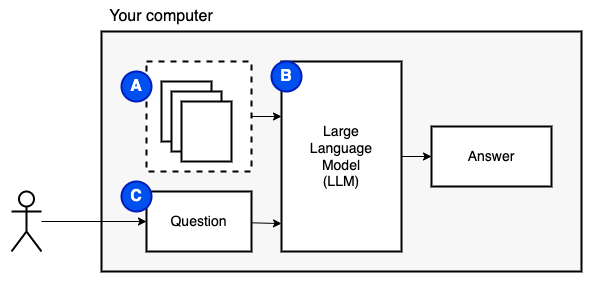

The diagram above was exported from draw.io. Its source (the exported page's mxGraphModel, read from the mxfile embedded in the PNG):
<mxGraphModel dx="1444" dy="2049" grid="1" gridSize="10" guides="1" tooltips="1" connect="1" arrows="1" fold="1" page="1" pageScale="1" pageWidth="850" pageHeight="1100" math="0" shadow="0">
  <root>
    <mxCell id="0" />
    <mxCell id="1" parent="0" />
    <mxCell id="33" value="" style="rounded=0;whiteSpace=wrap;html=1;strokeWidth=2;fontSize=16;fillColor=#FFFFFF;strokeColor=none;" parent="1" vertex="1">
      <mxGeometry x="-830" y="-1070" width="600" height="290" as="geometry" />
    </mxCell>
    <mxCell id="29" value="" style="rounded=0;whiteSpace=wrap;html=1;strokeWidth=2;fontSize=16;fillColor=#F7F7F7;" parent="1" vertex="1">
      <mxGeometry x="-730" y="-1040" width="480" height="240" as="geometry" />
    </mxCell>
    <mxCell id="16" value="" style="edgeStyle=none;html=1;fontSize=14;" parent="1" source="12" edge="1">
      <mxGeometry relative="1" as="geometry">
        <mxPoint x="-550" y="-955" as="targetPoint" />
      </mxGeometry>
    </mxCell>
    <mxCell id="12" value="" style="rounded=0;whiteSpace=wrap;html=1;dashed=1;strokeWidth=2;" parent="1" vertex="1">
      <mxGeometry x="-685" y="-1010" width="105" height="110" as="geometry" />
    </mxCell>
    <mxCell id="2" value="&lt;meta charset=&quot;utf-8&quot;&gt;&lt;span style=&quot;color: rgba(0, 0, 0, 0); font-family: monospace; font-size: 0px; font-style: normal; font-variant-ligatures: normal; font-variant-caps: normal; font-weight: 400; letter-spacing: normal; orphans: 2; text-align: start; text-indent: 0px; text-transform: none; widows: 2; word-spacing: 0px; -webkit-text-stroke-width: 0px; background-color: rgb(251, 251, 251); text-decoration-thickness: initial; text-decoration-style: initial; text-decoration-color: initial; float: none; display: inline !important;&quot;&gt;&amp;nbsp;&lt;/span&gt;" style="rounded=0;whiteSpace=wrap;html=1;strokeWidth=2;" parent="1" vertex="1">
      <mxGeometry x="-670" y="-990" width="50" height="60" as="geometry" />
    </mxCell>
    <mxCell id="4" value="&lt;meta charset=&quot;utf-8&quot;&gt;&lt;span style=&quot;color: rgba(0, 0, 0, 0); font-family: monospace; font-size: 0px; font-style: normal; font-variant-ligatures: normal; font-variant-caps: normal; font-weight: 400; letter-spacing: normal; orphans: 2; text-align: start; text-indent: 0px; text-transform: none; widows: 2; word-spacing: 0px; -webkit-text-stroke-width: 0px; background-color: rgb(251, 251, 251); text-decoration-thickness: initial; text-decoration-style: initial; text-decoration-color: initial; float: none; display: inline !important;&quot;&gt;&amp;nbsp;&lt;/span&gt;" style="rounded=0;whiteSpace=wrap;html=1;strokeWidth=2;" parent="1" vertex="1">
      <mxGeometry x="-660" y="-980" width="50" height="60" as="geometry" />
    </mxCell>
    <mxCell id="5" value="&lt;meta charset=&quot;utf-8&quot;&gt;&lt;span style=&quot;color: rgba(0, 0, 0, 0); font-family: monospace; font-size: 0px; font-style: normal; font-variant-ligatures: normal; font-variant-caps: normal; font-weight: 400; letter-spacing: normal; orphans: 2; text-align: start; text-indent: 0px; text-transform: none; widows: 2; word-spacing: 0px; -webkit-text-stroke-width: 0px; background-color: rgb(251, 251, 251); text-decoration-thickness: initial; text-decoration-style: initial; text-decoration-color: initial; float: none; display: inline !important;&quot;&gt;&amp;nbsp;&lt;/span&gt;" style="rounded=0;whiteSpace=wrap;html=1;strokeWidth=2;" parent="1" vertex="1">
      <mxGeometry x="-650" y="-970" width="50" height="60" as="geometry" />
    </mxCell>
    <mxCell id="15" value="" style="edgeStyle=none;html=1;fontSize=14;" parent="1" source="7" target="13" edge="1">
      <mxGeometry relative="1" as="geometry" />
    </mxCell>
    <mxCell id="7" value="" style="shape=umlActor;verticalLabelPosition=bottom;verticalAlign=top;html=1;outlineConnect=0;strokeWidth=2;" parent="1" vertex="1">
      <mxGeometry x="-820" y="-880" width="30" height="60" as="geometry" />
    </mxCell>
    <mxCell id="14" value="" style="edgeStyle=none;html=1;fontSize=14;entryX=0;entryY=0.853;entryDx=0;entryDy=0;entryPerimeter=0;" parent="1" source="13" target="17" edge="1">
      <mxGeometry relative="1" as="geometry">
        <mxPoint x="-560" y="-950" as="targetPoint" />
      </mxGeometry>
    </mxCell>
    <mxCell id="13" value="Question" style="rounded=0;whiteSpace=wrap;html=1;strokeWidth=2;fontSize=14;" parent="1" vertex="1">
      <mxGeometry x="-685" y="-880" width="105" height="60" as="geometry" />
    </mxCell>
    <mxCell id="19" value="" style="edgeStyle=none;html=1;fontSize=14;" parent="1" source="17" target="18" edge="1">
      <mxGeometry relative="1" as="geometry" />
    </mxCell>
    <mxCell id="17" value="Large&lt;br&gt;Language&lt;br&gt;Model&lt;br&gt;(LLM)" style="rounded=0;whiteSpace=wrap;html=1;strokeWidth=2;fontSize=14;" parent="1" vertex="1">
      <mxGeometry x="-550" y="-1010" width="120" height="190" as="geometry" />
    </mxCell>
    <mxCell id="18" value="Answer" style="rounded=0;whiteSpace=wrap;html=1;strokeWidth=2;fontSize=14;" parent="1" vertex="1">
      <mxGeometry x="-400" y="-945" width="120" height="60" as="geometry" />
    </mxCell>
    <mxCell id="22" value="A" style="ellipse;whiteSpace=wrap;html=1;aspect=fixed;strokeWidth=2;fontSize=16;fontStyle=1;fillColor=#0050ef;fontColor=#ffffff;strokeColor=#001DBC;" parent="1" vertex="1">
      <mxGeometry x="-710" y="-1000" width="30" height="30" as="geometry" />
    </mxCell>
    <mxCell id="23" value="C" style="ellipse;whiteSpace=wrap;html=1;aspect=fixed;strokeWidth=2;fontSize=16;fontStyle=1;fillColor=#0050ef;fontColor=#ffffff;strokeColor=#001DBC;" parent="1" vertex="1">
      <mxGeometry x="-710" y="-890" width="30" height="30" as="geometry" />
    </mxCell>
    <mxCell id="24" value="B" style="ellipse;whiteSpace=wrap;html=1;aspect=fixed;strokeWidth=2;fontSize=16;fontStyle=1;fillColor=#0050ef;fontColor=#ffffff;strokeColor=#001DBC;" parent="1" vertex="1">
      <mxGeometry x="-560" y="-1010" width="30" height="30" as="geometry" />
    </mxCell>
    <mxCell id="32" value="Your computer" style="text;html=1;strokeColor=none;fillColor=none;align=center;verticalAlign=middle;whiteSpace=wrap;rounded=0;strokeWidth=2;fontSize=16;" parent="1" vertex="1">
      <mxGeometry x="-730" y="-1070" width="120" height="30" as="geometry" />
    </mxCell>
  </root>
</mxGraphModel>